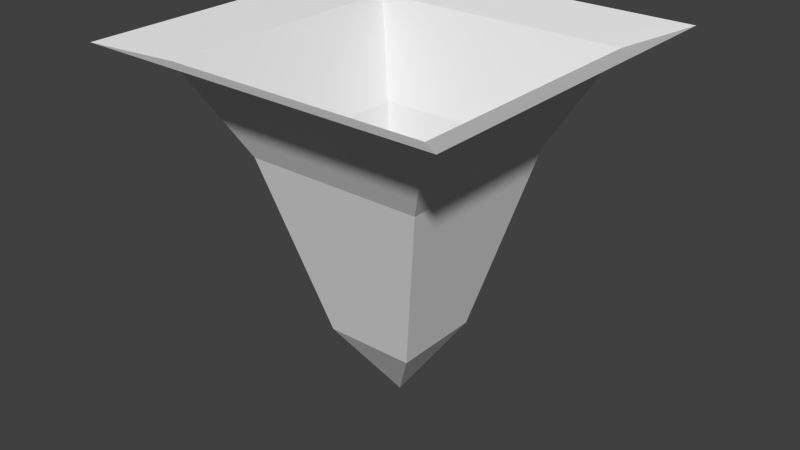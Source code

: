 # Source: WaterTile.blend  (saved by Blender 2.76.0; exported with 4.5.12 LTS)
import bpy
from mathutils import Matrix  # noqa: F401  (used for matrix-valued properties, if any)

bpy.ops.wm.read_factory_settings(use_empty=True)
scene = bpy.context.scene
scene.name = 'Scene'

# ---- collections
col_collection_1 = bpy.data.collections.new('Collection 1'); scene.collection.children.link(col_collection_1)

# ---- world
world_world = bpy.data.worlds.new('World'); scene.world = world_world
world_world.color = (0.05088, 0.05088, 0.05088)
world_world.use_sun_shadow = False
world_world.sun_shadow_jitter_overblur = 0.0
world_world.cycles.sampling_method = 'MANUAL'
world_world.cycles.sample_map_resolution = 256

# ---- meshes
me_grid_003 = bpy.data.meshes.new('Grid.003')
me_grid_003.from_pydata([(-0.5, 0.0, 0.0), (-0.5, -0.125, 0.0), (-0.5, -0.25, 0.0), (-0.5, -0.375, 0.0), (-0.5, -0.5, 0.0), (-0.375, 0.0, -0.05), (-0.375, -0.125, -0.05), (-0.375, -0.25, -0.05), (-0.375, -0.375, -0.05), (-0.375, -0.5, 0.0), (-0.25, 0.0, -0.3), (-0.25, -0.125, -0.3), (-0.25, -0.25, -0.3), (-0.25, -0.375, -0.05), (-0.25, -0.5, 0.0), (-0.125, 0.0, -0.8), (-0.125, -0.125, -0.8), (-0.125, -0.25, -0.3), (-0.125, -0.375, -0.05), (-0.125, -0.5, 0.0), (1.49e-08, 0.5, 0.0), (1.49e-08, 0.375, -0.05), (1.49e-08, 0.25, -0.3), (1.49e-08, 0.125, -0.8), (0.125, 0.5, 0.0), (0.125, 0.375, -0.05), (0.125, 0.25, -0.3), (0.125, 0.125, -0.8), (0.25, 0.5, 0.0), (0.25, 0.375, -0.05), (0.25, 0.25, -0.3), (0.25, 0.125, -0.3), (0.375, 0.5, 0.0), (0.375, 0.375, -0.05), (0.375, 0.25, -0.05), (0.375, 0.125, -0.05), (0.5, 0.5, 0.0), (0.5, 0.375, 0.0), (0.5, 0.25, 0.0), (0.5, 0.125, 0.0), (-4.47e-08, -0.5, 0.0), (0.125, -0.5, 0.0), (0.25, -0.5, 0.0), (0.375, -0.5, 0.0), (0.5, -0.5, 0.0), (-4.47e-08, -0.375, -0.05), (0.125, -0.375, -0.05), (0.25, -0.375, -0.05), (0.375, -0.375, -0.05), (0.5, -0.375, 0.0), (-4.47e-08, -0.25, -0.3), (0.125, -0.25, -0.3), (0.25, -0.25, -0.3), (0.375, -0.25, -0.05), (0.5, -0.25, 0.0), (-4.47e-08, -0.125, -0.8), (0.125, -0.125, -0.8), (0.25, -0.125, -0.3), (0.375, -0.125, -0.05), (0.5, -0.125, 0.0), (-4.47e-08, -5.96e-08, -1.0), (0.125, -5.96e-08, -0.8), (0.25, -5.96e-08, -0.3), (0.375, -5.96e-08, -0.05), (0.5, -5.96e-08, 0.0), (-0.5, 0.125, 0.0), (-0.375, 0.125, -0.05), (-0.25, 0.125, -0.3), (-0.125, 0.125, -0.8), (-0.5, 0.25, 0.0), (-0.375, 0.25, -0.05), (-0.25, 0.25, -0.3), (-0.125, 0.25, -0.3), (-0.5, 0.375, 0.0), (-0.375, 0.375, -0.05), (-0.25, 0.375, -0.05), (-0.125, 0.375, -0.05), (-0.5, 0.5, 0.0), (-0.375, 0.5, 0.0), (-0.25, 0.5, 0.0), (-0.125, 0.5, 0.0)], [], [(1, 6, 5), (2, 7, 6), (3, 8, 7), (4, 9, 8), (6, 11, 10), (7, 12, 11), (8, 13, 12), (9, 14, 13), (11, 16, 15), (12, 17, 16), (13, 18, 17), (14, 19, 18), (0, 1, 5), (1, 2, 6), (2, 3, 7), (3, 4, 8), (5, 6, 10), (6, 7, 11), (7, 8, 12), (8, 9, 13), (10, 11, 15), (11, 12, 16), (12, 13, 17), (13, 14, 18), (21, 25, 24), (22, 26, 25), (23, 27, 26), (25, 29, 28), (26, 30, 29), (27, 31, 30), (29, 33, 32), (30, 34, 33), (31, 35, 34), (33, 37, 36), (34, 38, 37), (35, 39, 38), (20, 21, 24), (21, 22, 25), (22, 23, 26), (24, 25, 28), (25, 26, 29), (26, 27, 30), (28, 29, 32), (29, 30, 33), (30, 31, 34), (32, 33, 36), (33, 34, 37), (34, 35, 38), (41, 46, 45), (42, 47, 46), (43, 48, 47), (44, 49, 48), (46, 51, 50), (47, 52, 51), (48, 53, 52), (49, 54, 53), (51, 56, 55), (52, 57, 56), (53, 58, 57), (54, 59, 58), (56, 61, 60), (57, 62, 61), (58, 63, 62), (59, 64, 63), (40, 41, 45), (41, 42, 46), (42, 43, 47), (43, 44, 48), (45, 46, 50), (46, 47, 51), (47, 48, 52), (48, 49, 53), (50, 51, 55), (51, 52, 56), (52, 53, 57), (53, 54, 58), (55, 56, 60), (56, 57, 61), (57, 58, 62), (58, 59, 63), (66, 70, 69), (67, 71, 70), (68, 72, 71), (70, 74, 73), (71, 75, 74), (72, 76, 75), (74, 78, 77), (75, 79, 78), (76, 80, 79), (65, 66, 69), (66, 67, 70), (67, 68, 71), (69, 70, 73), (70, 71, 74), (71, 72, 75), (73, 74, 77), (74, 75, 78), (75, 76, 79), (16, 55, 60), (17, 50, 55), (18, 45, 50), (19, 40, 45), (15, 16, 60), (16, 17, 55), (17, 18, 50), (18, 19, 45), (60, 61, 27), (61, 62, 31), (62, 63, 35), (63, 64, 39), (23, 60, 27), (27, 61, 31), (31, 62, 35), (35, 63, 39), (5, 66, 65), (10, 67, 66), (15, 68, 67), (60, 23, 68), (23, 22, 72), (22, 21, 76), (21, 20, 80), (0, 5, 65), (5, 10, 66), (10, 15, 67), (15, 60, 68), (68, 23, 72), (72, 22, 76), (76, 21, 80)])
_uv = me_grid_003.uv_layers.new(name='UVMap')
_uv.uv.foreach_set('vector', [0.5989, 0.2458, 0.5989, 0.2255, 0.6287, 0.2255, 0.5691, 0.2458, 0.5691, 0.2255, 0.5989, 0.2255, 0.5393, 0.2458, 0.5393, 0.2255, 0.5691, 0.2255, 0.9866, 0.2458, 0.9568, 0.2458, 0.9568, 0.2255, 0.5989, 0.2255, 0.5989, 0.1658, 0.6287, 0.1658, 0.5691, 0.2255, 0.5691, 0.1658, 0.5989, 0.1658, 0.9568, 0.2255, 0.927, 0.2255, 0.927, 0.1658, 0.9568, 0.2458, 0.927, 0.2458, 0.927, 0.2255, 0.5989, 0.1658, 0.5989, 0.05698, 0.6287, 0.05698, 0.927, 0.1658, 0.8972, 0.1658, 0.8972, 0.05698, 0.927, 0.2255, 0.8972, 0.2255, 0.8972, 0.1658, 0.927, 0.2458, 0.8972, 0.2458, 0.8972, 0.2255, 0.6287, 0.2458, 0.5989, 0.2458, 0.6287, 0.2255, 0.5989, 0.2458, 0.5691, 0.2458, 0.5989, 0.2255, 0.5691, 0.2458, 0.5393, 0.2458, 0.5691, 0.2255, 0.5393, 0.2458, 0.5094, 0.2458, 0.5393, 0.2255, 0.6287, 0.2255, 0.5989, 0.2255, 0.6287, 0.1658, 0.5989, 0.2255, 0.5691, 0.2255, 0.5989, 0.1658, 0.5691, 0.2255, 0.5393, 0.2255, 0.5691, 0.1658, 0.9568, 0.2255, 0.9568, 0.2458, 0.927, 0.2255, 0.6287, 0.1658, 0.5989, 0.1658, 0.6287, 0.05698, 0.5989, 0.1658, 0.5691, 0.1658, 0.5989, 0.05698, 0.927, 0.1658, 0.927, 0.2255, 0.8972, 0.1658, 0.927, 0.2255, 0.927, 0.2458, 0.8972, 0.2255, 0.6287, 0.4641, 0.6586, 0.4641, 0.6586, 0.4844, 0.6287, 0.4044, 0.6586, 0.4044, 0.6586, 0.4641, 0.6287, 0.2956, 0.6586, 0.2956, 0.6586, 0.4044, 0.6586, 0.4641, 0.6884, 0.4641, 0.6884, 0.4844, 0.6586, 0.4044, 0.6884, 0.4044, 0.6884, 0.4641, 0.8375, 0.2956, 0.8375, 0.4044, 0.8077, 0.4044, 0.6884, 0.4641, 0.7182, 0.4641, 0.7182, 0.4844, 0.8077, 0.4044, 0.8077, 0.4641, 0.7779, 0.4641, 0.8375, 0.4044, 0.8375, 0.4641, 0.8077, 0.4641, 0.7779, 0.4641, 0.7779, 0.4844, 0.748, 0.4844, 0.8077, 0.4641, 0.8077, 0.4844, 0.7779, 0.4844, 0.8375, 0.4641, 0.8375, 0.4844, 0.8077, 0.4844, 0.6287, 0.4844, 0.6287, 0.4641, 0.6586, 0.4844, 0.6287, 0.4641, 0.6287, 0.4044, 0.6586, 0.4641, 0.6287, 0.4044, 0.6287, 0.2956, 0.6586, 0.4044, 0.6586, 0.4844, 0.6586, 0.4641, 0.6884, 0.4844, 0.6586, 0.4641, 0.6586, 0.4044, 0.6884, 0.4641, 0.6586, 0.4044, 0.6586, 0.2956, 0.6884, 0.4044, 0.6884, 0.4844, 0.6884, 0.4641, 0.7182, 0.4844, 0.6884, 0.4641, 0.6884, 0.4044, 0.7182, 0.4641, 0.8077, 0.4044, 0.8375, 0.4044, 0.8077, 0.4641, 0.7182, 0.4844, 0.7182, 0.4641, 0.748, 0.4844, 0.7779, 0.4641, 0.8077, 0.4641, 0.7779, 0.4844, 0.8077, 0.4641, 0.8375, 0.4641, 0.8077, 0.4844, 0.8375, 0.2458, 0.8375, 0.2255, 0.8673, 0.2255, 0.8077, 0.2458, 0.8077, 0.2255, 0.8375, 0.2255, 0.7779, 0.2458, 0.7779, 0.2255, 0.8077, 0.2255, 0.9866, 0.4844, 0.9568, 0.4844, 0.9568, 0.4641, 0.8375, 0.2255, 0.8375, 0.1658, 0.8673, 0.1658, 0.8077, 0.2255, 0.8077, 0.1658, 0.8375, 0.1658, 0.9568, 0.4641, 0.927, 0.4641, 0.927, 0.4044, 0.9568, 0.4844, 0.927, 0.4844, 0.927, 0.4641, 0.8375, 0.1658, 0.8375, 0.05698, 0.8673, 0.05698, 0.927, 0.4044, 0.8972, 0.4044, 0.8972, 0.2956, 0.927, 0.4641, 0.8972, 0.4641, 0.8972, 0.4044, 0.927, 0.4844, 0.8972, 0.4844, 0.8972, 0.4641, 0.8972, 0.2956, 0.8673, 0.2956, 0.8673, 0.2458, 0.8972, 0.4044, 0.8673, 0.4044, 0.8673, 0.2956, 0.8972, 0.4641, 0.8673, 0.4641, 0.8673, 0.4044, 0.8972, 0.4844, 0.8673, 0.4844, 0.8673, 0.4641, 0.8673, 0.2458, 0.8375, 0.2458, 0.8673, 0.2255, 0.8375, 0.2458, 0.8077, 0.2458, 0.8375, 0.2255, 0.8077, 0.2458, 0.7779, 0.2458, 0.8077, 0.2255, 0.7779, 0.2458, 0.748, 0.2458, 0.7779, 0.2255, 0.8673, 0.2255, 0.8375, 0.2255, 0.8673, 0.1658, 0.8375, 0.2255, 0.8077, 0.2255, 0.8375, 0.1658, 0.8077, 0.2255, 0.7779, 0.2255, 0.8077, 0.1658, 0.9568, 0.4641, 0.9568, 0.4844, 0.927, 0.4641, 0.8673, 0.1658, 0.8375, 0.1658, 0.8673, 0.05698, 0.8375, 0.1658, 0.8077, 0.1658, 0.8375, 0.05698, 0.927, 0.4044, 0.927, 0.4641, 0.8972, 0.4044, 0.927, 0.4641, 0.927, 0.4844, 0.8972, 0.4641, 0.8673, 0.05698, 0.8375, 0.05698, 0.8673, 0.007173, 0.8972, 0.2956, 0.8972, 0.4044, 0.8673, 0.2956, 0.8972, 0.4044, 0.8972, 0.4641, 0.8673, 0.4044, 0.8972, 0.4641, 0.8972, 0.4844, 0.8673, 0.4641, 0.6586, 0.2255, 0.6884, 0.2255, 0.6884, 0.2458, 0.6586, 0.1658, 0.6884, 0.1658, 0.6884, 0.2255, 0.5989, 0.2956, 0.5989, 0.4044, 0.5691, 0.4044, 0.6884, 0.2255, 0.7182, 0.2255, 0.7182, 0.2458, 0.5691, 0.4044, 0.5691, 0.4641, 0.5393, 0.4641, 0.5989, 0.4044, 0.5989, 0.4641, 0.5691, 0.4641, 0.5393, 0.4641, 0.5393, 0.4844, 0.5094, 0.4844, 0.5691, 0.4641, 0.5691, 0.4844, 0.5393, 0.4844, 0.5989, 0.4641, 0.5989, 0.4844, 0.5691, 0.4844, 0.6586, 0.2458, 0.6586, 0.2255, 0.6884, 0.2458, 0.6586, 0.2255, 0.6586, 0.1658, 0.6884, 0.2255, 0.6586, 0.1658, 0.6586, 0.05698, 0.6884, 0.1658, 0.6884, 0.2458, 0.6884, 0.2255, 0.7182, 0.2458, 0.6884, 0.2255, 0.6884, 0.1658, 0.7182, 0.2255, 0.5691, 0.4044, 0.5989, 0.4044, 0.5691, 0.4641, 0.7182, 0.2458, 0.7182, 0.2255, 0.748, 0.2458, 0.5393, 0.4641, 0.5691, 0.4641, 0.5393, 0.4844, 0.5691, 0.4641, 0.5989, 0.4641, 0.5691, 0.4844, 0.8972, 0.05698, 0.8673, 0.05698, 0.8673, 0.007173, 0.8972, 0.1658, 0.8673, 0.1658, 0.8673, 0.05698, 0.8972, 0.2255, 0.8673, 0.2255, 0.8673, 0.1658, 0.8972, 0.2458, 0.8673, 0.2458, 0.8673, 0.2255, 0.6287, 0.05698, 0.5989, 0.05698, 0.6287, 0.007173, 0.8972, 0.05698, 0.8972, 0.1658, 0.8673, 0.05698, 0.8972, 0.1658, 0.8972, 0.2255, 0.8673, 0.1658, 0.8972, 0.2255, 0.8972, 0.2458, 0.8673, 0.2255, 0.8673, 0.2458, 0.8673, 0.2956, 0.8375, 0.2956, 0.8673, 0.2956, 0.8673, 0.4044, 0.8375, 0.4044, 0.8673, 0.4044, 0.8673, 0.4641, 0.8375, 0.4641, 0.8673, 0.4641, 0.8673, 0.4844, 0.8375, 0.4844, 0.6287, 0.2956, 0.6287, 0.2458, 0.6586, 0.2956, 0.8375, 0.2956, 0.8673, 0.2956, 0.8375, 0.4044, 0.8375, 0.4044, 0.8673, 0.4044, 0.8375, 0.4641, 0.8375, 0.4641, 0.8673, 0.4641, 0.8375, 0.4844, 0.6287, 0.2255, 0.6586, 0.2255, 0.6586, 0.2458, 0.6287, 0.1658, 0.6586, 0.1658, 0.6586, 0.2255, 0.6287, 0.05698, 0.6586, 0.05698, 0.6586, 0.1658, 0.6287, 0.2458, 0.6287, 0.2956, 0.5989, 0.2956, 0.6287, 0.2956, 0.6287, 0.4044, 0.5989, 0.4044, 0.6287, 0.4044, 0.6287, 0.4641, 0.5989, 0.4641, 0.6287, 0.4641, 0.6287, 0.4844, 0.5989, 0.4844, 0.6287, 0.2458, 0.6287, 0.2255, 0.6586, 0.2458, 0.6287, 0.2255, 0.6287, 0.1658, 0.6586, 0.2255, 0.6287, 0.1658, 0.6287, 0.05698, 0.6586, 0.1658, 0.6287, 0.05698, 0.6287, 0.007173, 0.6586, 0.05698, 0.5989, 0.2956, 0.6287, 0.2956, 0.5989, 0.4044, 0.5989, 0.4044, 0.6287, 0.4044, 0.5989, 0.4641, 0.5989, 0.4641, 0.6287, 0.4641, 0.5989, 0.4844])
me_grid_003.use_remesh_preserve_volume = False
me_grid_003.use_remesh_preserve_attributes = False
me_grid_003.use_mirror_vertex_groups = False
me_grid_003.update()

# ---- objects
ob_grid = bpy.data.objects.new('Grid', me_grid_003)

# ---- transforms, parenting, visibility, modifiers, constraints
ob_grid.location = (0.0, 0.0, 0.0)
ob_grid.rotation_euler = (0.0, 0.0, 1.571)
ob_grid.lineart.crease_threshold = 0.0

# ---- collection membership
col_collection_1.objects.link(ob_grid)

# ---- scene / render settings (as saved in the file)
scene.frame_start = 1; scene.frame_end = 250; scene.frame_set(1)
scene.render.engine = 'BLENDER_EEVEE_NEXT'
scene.render.resolution_percentage = 50
scene.render.dither_intensity = 0.0
scene.cycles.use_denoising = False
scene.cycles.samples = 10
scene.cycles.sampling_pattern = 'TABULATED_SOBOL'
scene.cycles.light_sampling_threshold = 0.0
scene.cycles.use_adaptive_sampling = False
scene.cycles.use_light_tree = False
scene.cycles.blur_glossy = 0.0
scene.cycles.pixel_filter_type = 'GAUSSIAN'
scene.cycles.sample_clamp_indirect = 0.0
scene.view_settings.view_transform = 'Standard'
bpy.context.view_layer.update()

# ---- added for rendering (the .blend has no active camera and no usable light): camera, sun
cam_auto = bpy.data.cameras.new('AutoCamera')
cam_auto.lens = 50.0
cam_auto.sensor_width = 36.0
cam_auto.clip_end = 1000.0
ob_auto_camera = bpy.data.objects.new('AutoCamera', cam_auto)
scene.collection.objects.link(ob_auto_camera)
ob_auto_camera.location = (1.60254, -1.92304, 0.782029)
ob_auto_camera.rotation_euler = (1.09748, -7.21219e-08, 0.694738)
scene.camera = ob_auto_camera
light_auto_sun = bpy.data.lights.new('AutoSun', 'SUN')
light_auto_sun.energy = 3.0
light_auto_sun.angle = 0.0523599
ob_auto_sun = bpy.data.objects.new('AutoSun', light_auto_sun)
scene.collection.objects.link(ob_auto_sun)
ob_auto_sun.rotation_euler = (0.872665, 0.174533, 0.523599)
bpy.context.view_layer.update()
